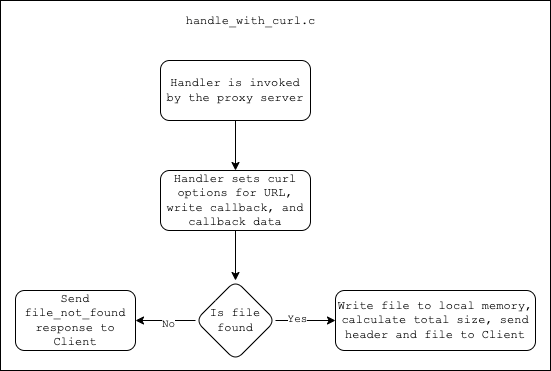

The diagram above was exported from draw.io. Its source (the exported page's mxGraphModel, read from the mxfile embedded in the PNG):
<mxGraphModel dx="786" dy="1133" grid="1" gridSize="10" guides="1" tooltips="1" connect="1" arrows="1" fold="1" page="1" pageScale="1" pageWidth="850" pageHeight="1100" math="0" shadow="0">
  <root>
    <mxCell id="0" />
    <mxCell id="1" parent="0" />
    <mxCell id="at-S710RS-KKaqLeAQ33-15" value="" style="rounded=0;whiteSpace=wrap;html=1;fontFamily=Courier New;" vertex="1" parent="1">
      <mxGeometry x="150" y="70" width="550" height="370" as="geometry" />
    </mxCell>
    <mxCell id="at-S710RS-KKaqLeAQ33-1" value="&lt;font face=&quot;Courier New&quot;&gt;handle_with_curl.c&lt;/font&gt;" style="text;html=1;align=center;verticalAlign=middle;resizable=0;points=[];autosize=1;strokeColor=none;fillColor=none;" vertex="1" parent="1">
      <mxGeometry x="325" y="80" width="150" height="20" as="geometry" />
    </mxCell>
    <mxCell id="at-S710RS-KKaqLeAQ33-4" value="" style="edgeStyle=orthogonalEdgeStyle;rounded=0;orthogonalLoop=1;jettySize=auto;html=1;fontFamily=Courier New;" edge="1" parent="1" source="at-S710RS-KKaqLeAQ33-2" target="at-S710RS-KKaqLeAQ33-3">
      <mxGeometry relative="1" as="geometry" />
    </mxCell>
    <mxCell id="at-S710RS-KKaqLeAQ33-2" value="Handler is invoked by the proxy server" style="rounded=1;whiteSpace=wrap;html=1;fontFamily=Courier New;" vertex="1" parent="1">
      <mxGeometry x="310" y="130" width="150" height="60" as="geometry" />
    </mxCell>
    <mxCell id="at-S710RS-KKaqLeAQ33-8" value="" style="edgeStyle=orthogonalEdgeStyle;rounded=0;orthogonalLoop=1;jettySize=auto;html=1;fontFamily=Courier New;" edge="1" parent="1" source="at-S710RS-KKaqLeAQ33-3" target="at-S710RS-KKaqLeAQ33-7">
      <mxGeometry relative="1" as="geometry" />
    </mxCell>
    <mxCell id="at-S710RS-KKaqLeAQ33-3" value="Handler sets curl options for URL, write callback, and callback data" style="rounded=1;whiteSpace=wrap;html=1;fontFamily=Courier New;" vertex="1" parent="1">
      <mxGeometry x="310" y="240" width="150" height="60" as="geometry" />
    </mxCell>
    <mxCell id="at-S710RS-KKaqLeAQ33-10" value="" style="edgeStyle=orthogonalEdgeStyle;rounded=0;orthogonalLoop=1;jettySize=auto;html=1;fontFamily=Courier New;" edge="1" parent="1" source="at-S710RS-KKaqLeAQ33-7" target="at-S710RS-KKaqLeAQ33-9">
      <mxGeometry relative="1" as="geometry" />
    </mxCell>
    <mxCell id="at-S710RS-KKaqLeAQ33-11" value="No" style="edgeLabel;html=1;align=center;verticalAlign=middle;resizable=0;points=[];fontFamily=Courier New;" vertex="1" connectable="0" parent="at-S710RS-KKaqLeAQ33-10">
      <mxGeometry x="-0.0667" y="3" relative="1" as="geometry">
        <mxPoint as="offset" />
      </mxGeometry>
    </mxCell>
    <mxCell id="at-S710RS-KKaqLeAQ33-13" value="" style="edgeStyle=orthogonalEdgeStyle;rounded=0;orthogonalLoop=1;jettySize=auto;html=1;fontFamily=Courier New;" edge="1" parent="1" source="at-S710RS-KKaqLeAQ33-7" target="at-S710RS-KKaqLeAQ33-12">
      <mxGeometry relative="1" as="geometry" />
    </mxCell>
    <mxCell id="at-S710RS-KKaqLeAQ33-14" value="Yes" style="edgeLabel;html=1;align=center;verticalAlign=middle;resizable=0;points=[];fontFamily=Courier New;" vertex="1" connectable="0" parent="at-S710RS-KKaqLeAQ33-13">
      <mxGeometry x="-0.3" y="2" relative="1" as="geometry">
        <mxPoint as="offset" />
      </mxGeometry>
    </mxCell>
    <mxCell id="at-S710RS-KKaqLeAQ33-7" value="Is file found" style="rhombus;whiteSpace=wrap;html=1;fontFamily=Courier New;rounded=1;" vertex="1" parent="1">
      <mxGeometry x="345" y="350" width="80" height="80" as="geometry" />
    </mxCell>
    <mxCell id="at-S710RS-KKaqLeAQ33-9" value="Send file_not_found response to Client" style="whiteSpace=wrap;html=1;fontFamily=Courier New;rounded=1;" vertex="1" parent="1">
      <mxGeometry x="165" y="360" width="120" height="60" as="geometry" />
    </mxCell>
    <mxCell id="at-S710RS-KKaqLeAQ33-12" value="Write file to local memory, calculate total size, send header and file to Client" style="whiteSpace=wrap;html=1;fontFamily=Courier New;rounded=1;" vertex="1" parent="1">
      <mxGeometry x="485" y="360" width="200" height="60" as="geometry" />
    </mxCell>
  </root>
</mxGraphModel>